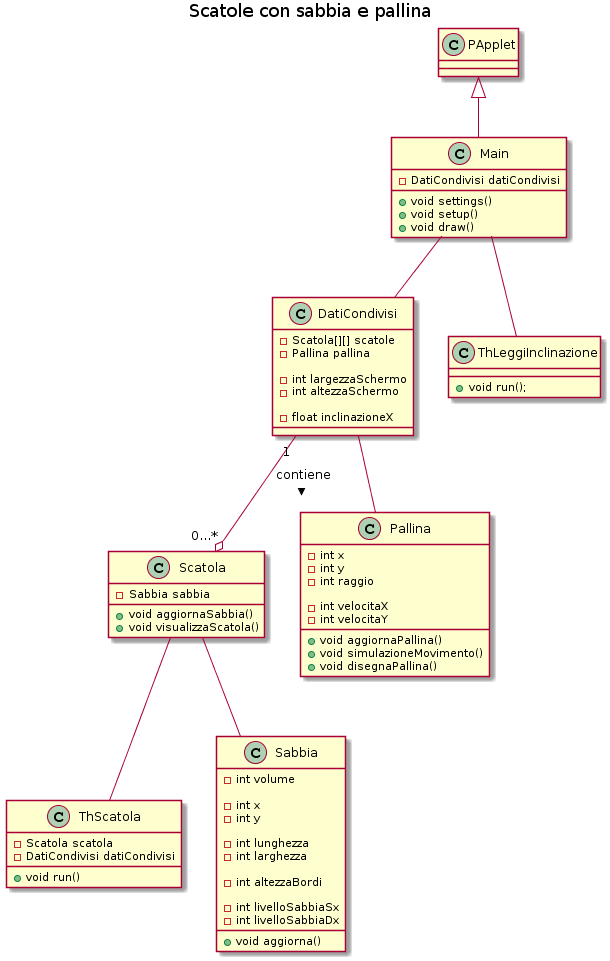

The diagram above was rendered by PlantUML. Its source (embedded in the PNG):
@startuml
title Scatole con sabbia e pallina

PApplet <|-- Main

class Main {
    -DatiCondivisi datiCondivisi

    +void settings()
    +void setup()
    +void draw()
}

Main -- DatiCondivisi

class DatiCondivisi {
    -Scatola[][] scatole
    -Pallina pallina

    -int largezzaSchermo
    -int altezzaSchermo

    -float inclinazioneX
}

DatiCondivisi"1" --o "0...*"Scatola: contiene >

class Scatola {
  -Sabbia sabbia

  +void aggiornaSabbia()
  +void visualizzaScatola()
}

Scatola -- ThScatola

class ThScatola {
    -Scatola scatola
    -DatiCondivisi datiCondivisi

    +void run()
}

Scatola -- Sabbia

class Sabbia {
    -int volume

    -int x
    -int y

    -int lunghezza
    -int larghezza

    -int altezzaBordi

    -int livelloSabbiaSx
    -int livelloSabbiaDx

    +void aggiorna()
}

DatiCondivisi -- Pallina

class Pallina {
  -int x
  -int y
  -int raggio

  -int velocitaX
  -int velocitaY

  +void aggiornaPallina()
  +void simulazioneMovimento()
  +void disegnaPallina()
}

Main -- ThLeggiInclinazione

class ThLeggiInclinazione {
  +void run();
}
@enduml